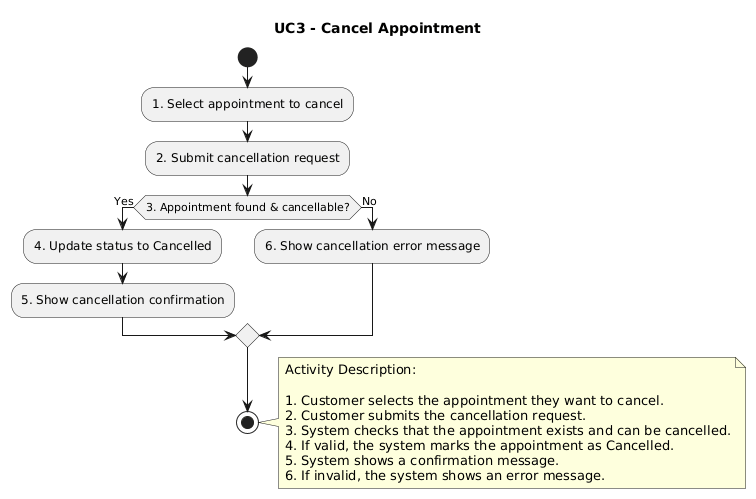

The diagram above was rendered by PlantUML. Its source (embedded in the PNG):
@startuml
title UC3 - Cancel Appointment

start

:1. Select appointment to cancel;
:2. Submit cancellation request;

if (3. Appointment found & cancellable?) then (Yes)
  :4. Update status to Cancelled;
  :5. Show cancellation confirmation;
else (No)
  :6. Show cancellation error message;
endif

stop

note right
Activity Description:

1. Customer selects the appointment they want to cancel.
2. Customer submits the cancellation request.
3. System checks that the appointment exists and can be cancelled.
4. If valid, the system marks the appointment as Cancelled.
5. System shows a confirmation message.
6. If invalid, the system shows an error message.
end note
@enduml